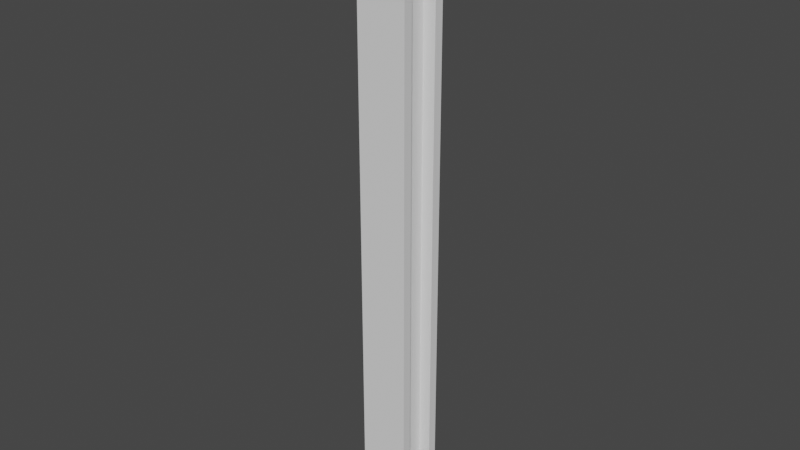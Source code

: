 # Source: Steel_Beam.blend  (saved by Blender 2.82.7; exported with 4.5.12 LTS)
import bpy
from mathutils import Matrix  # noqa: F401  (used for matrix-valued properties, if any)

bpy.ops.wm.read_factory_settings(use_empty=True)
scene = bpy.context.scene
scene.name = 'Scene'

# ---- collections
col_collection = bpy.data.collections.new('Collection'); scene.collection.children.link(col_collection)

# ---- world
world_world = bpy.data.worlds.new('World'); scene.world = world_world
world_world.use_nodes = True; world_world.node_tree.nodes.clear()
_N = world_world.node_tree.nodes; _L = world_world.node_tree.links
n0 = _N.new('ShaderNodeOutputWorld'); n0.name = 'World Output'; n0.location = (300, 300)
n1 = _N.new('ShaderNodeBackground'); n1.name = 'Background'; n1.location = (10, 300)
n1.inputs[0].default_value = (0.05088, 0.05088, 0.05088, 1.0)
_L.new(n1.outputs[0], n0.inputs[0])
n0.is_active_output = True
world_world.color = (0.05088, 0.05088, 0.05088)
world_world.use_sun_shadow = False
world_world.sun_shadow_jitter_overblur = 0.0

# ---- meshes
me_plane_001 = bpy.data.meshes.new('Plane.001')
me_plane_001.from_pydata([(0.4105, -0.4017, 0.0), (0.2052, -0.4017, 0.0), (0.4105, -0.2496, 0.0), (0.2052, -0.2496, 0.0), (0.2052, -0.4017, 10.0), (0.4105, -0.4017, 10.0), (0.2052, -0.2496, 10.0), (0.4105, -0.2496, 10.0), (-0.4105, -0.4017, 0.0), (2.665e-09, -0.4017, 0.0), (-0.2052, -0.4017, 0.0), (-0.4105, -0.2496, 0.0), (2.665e-09, -0.2496, 0.0), (-0.2052, -0.2496, 0.0), (-0.2052, -0.4017, 10.0), (-0.4105, -0.4017, 10.0), (2.665e-09, -0.2496, 10.0), (2.665e-09, -0.4017, 10.0), (-0.2052, -0.2496, 10.0), (-0.4105, -0.2496, 10.0), (0.4105, 0.4017, 0.0), (0.2052, 0.4017, 0.0), (0.2052, 2.154e-09, 0.0), (0.4105, 0.2496, 0.0), (0.2052, 0.2496, 0.0), (0.2052, 0.4017, 10.0), (0.4105, 0.4017, 10.0), (0.2052, 2.154e-09, 10.0), (0.2052, 0.2496, 10.0), (0.4105, 0.2496, 10.0), (-0.4105, 0.4017, 0.0), (2.665e-09, 0.4017, 0.0), (2.665e-09, 2.154e-09, 0.0), (-0.2052, 0.4017, 0.0), (-0.2052, 2.154e-09, 0.0), (-0.4105, 0.2496, 0.0), (2.665e-09, 0.2496, 0.0), (-0.2052, 0.2496, 0.0), (-0.2052, 0.4017, 10.0), (-0.4105, 0.4017, 10.0), (2.665e-09, 0.2496, 10.0), (2.665e-09, 2.154e-09, 10.0), (-0.2052, 2.154e-09, 10.0), (2.665e-09, 0.4017, 10.0), (-0.2052, 0.2496, 10.0), (-0.4105, 0.2496, 10.0)], [], [(12, 32, 22, 3), (9, 12, 3, 1), (1, 3, 2, 0), (16, 6, 27, 41), (17, 4, 6, 16), (4, 5, 7, 6), (1, 0, 5, 4), (2, 3, 6, 7), (0, 2, 7, 5), (9, 1, 4, 17), (3, 22, 27, 6), (12, 13, 34, 32), (9, 10, 13, 12), (10, 8, 11, 13), (16, 41, 42, 18), (17, 16, 18, 14), (14, 18, 19, 15), (10, 14, 15, 8), (11, 19, 18, 13), (8, 15, 19, 11), (9, 17, 14, 10), (32, 41, 16, 12), (12, 16, 17, 9), (13, 18, 42, 34), (36, 24, 22, 32), (31, 21, 24, 36), (21, 20, 23, 24), (40, 41, 27, 28), (43, 40, 28, 25), (25, 28, 29, 26), (22, 27, 41, 32), (21, 25, 26, 20), (23, 29, 28, 24), (20, 26, 29, 23), (31, 43, 25, 21), (24, 28, 27, 22), (36, 32, 34, 37), (31, 36, 37, 33), (33, 37, 35, 30), (40, 44, 42, 41), (43, 38, 44, 40), (38, 39, 45, 44), (34, 32, 41, 42), (33, 30, 39, 38), (35, 37, 44, 45), (30, 35, 45, 39), (31, 33, 38, 43), (32, 36, 40, 41), (36, 31, 43, 40), (37, 34, 42, 44)])
_uv = me_plane_001.uv_layers.new(name='UVMap')
_uv.uv.foreach_set('vector', [0.5, 0.1893, 0.5, 0.5, 0.75, 0.5, 0.75, 0.1893, 0.5, 0.0, 0.5, 0.1893, 0.75, 0.1893, 0.75, 0.0, 0.75, 0.0, 0.75, 0.1893, 1.0, 0.1893, 1.0, 0.0, 0.5, 0.1893, 0.75, 0.1893, 0.75, 0.5, 0.5, 0.5, 0.5, 0.0, 0.75, 0.0, 0.75, 0.1893, 0.5, 0.1893, 0.75, 0.0, 1.0, 0.0, 1.0, 0.1893, 0.75, 0.1893, 0.75, 0.0, 1.0, 0.0, 1.0, 0.0, 0.75, 0.0, 1.0, 0.1893, 0.75, 0.1893, 0.75, 0.1893, 1.0, 0.1893, 1.0, 0.0, 1.0, 0.1893, 1.0, 0.1893, 1.0, 0.0, 0.5, 0.0, 0.75, 0.0, 0.75, 0.0, 0.5, 0.0, 0.75, 0.1893, 0.75, 0.5, 0.75, 0.5, 0.75, 0.1893, 0.5, 0.1893, 0.75, 0.1893, 0.75, 0.5, 0.5, 0.5, 0.5, 0.0, 0.75, 0.0, 0.75, 0.1893, 0.5, 0.1893, 0.75, 0.0, 1.0, 0.0, 1.0, 0.1893, 0.75, 0.1893, 0.5, 0.1893, 0.5, 0.5, 0.75, 0.5, 0.75, 0.1893, 0.5, 0.0, 0.5, 0.1893, 0.75, 0.1893, 0.75, 0.0, 0.75, 0.0, 0.75, 0.1893, 1.0, 0.1893, 1.0, 0.0, 0.75, 0.0, 0.75, 0.0, 1.0, 0.0, 1.0, 0.0, 1.0, 0.1893, 1.0, 0.1893, 0.75, 0.1893, 0.75, 0.1893, 1.0, 0.0, 1.0, 0.0, 1.0, 0.1893, 1.0, 0.1893, 0.5, 0.0, 0.5, 0.0, 0.75, 0.0, 0.75, 0.0, 0.5, 0.5, 0.5, 0.5, 0.5, 0.1893, 0.5, 0.1893, 0.5, 0.1893, 0.5, 0.1893, 0.5, 0.0, 0.5, 0.0, 0.75, 0.1893, 0.75, 0.1893, 0.75, 0.5, 0.75, 0.5, 0.5, 0.1893, 0.75, 0.1893, 0.75, 0.5, 0.5, 0.5, 0.5, 0.0, 0.75, 0.0, 0.75, 0.1893, 0.5, 0.1893, 0.75, 0.0, 1.0, 0.0, 1.0, 0.1893, 0.75, 0.1893, 0.5, 0.1893, 0.5, 0.5, 0.75, 0.5, 0.75, 0.1893, 0.5, 0.0, 0.5, 0.1893, 0.75, 0.1893, 0.75, 0.0, 0.75, 0.0, 0.75, 0.1893, 1.0, 0.1893, 1.0, 0.0, 0.75, 0.5, 0.75, 0.5, 0.5, 0.5, 0.5, 0.5, 0.75, 0.0, 0.75, 0.0, 1.0, 0.0, 1.0, 0.0, 1.0, 0.1893, 1.0, 0.1893, 0.75, 0.1893, 0.75, 0.1893, 1.0, 0.0, 1.0, 0.0, 1.0, 0.1893, 1.0, 0.1893, 0.5, 0.0, 0.5, 0.0, 0.75, 0.0, 0.75, 0.0, 0.75, 0.1893, 0.75, 0.1893, 0.75, 0.5, 0.75, 0.5, 0.5, 0.1893, 0.5, 0.5, 0.75, 0.5, 0.75, 0.1893, 0.5, 0.0, 0.5, 0.1893, 0.75, 0.1893, 0.75, 0.0, 0.75, 0.0, 0.75, 0.1893, 1.0, 0.1893, 1.0, 0.0, 0.5, 0.1893, 0.75, 0.1893, 0.75, 0.5, 0.5, 0.5, 0.5, 0.0, 0.75, 0.0, 0.75, 0.1893, 0.5, 0.1893, 0.75, 0.0, 1.0, 0.0, 1.0, 0.1893, 0.75, 0.1893, 0.75, 0.5, 0.5, 0.5, 0.5, 0.5, 0.75, 0.5, 0.75, 0.0, 1.0, 0.0, 1.0, 0.0, 0.75, 0.0, 1.0, 0.1893, 0.75, 0.1893, 0.75, 0.1893, 1.0, 0.1893, 1.0, 0.0, 1.0, 0.1893, 1.0, 0.1893, 1.0, 0.0, 0.5, 0.0, 0.75, 0.0, 0.75, 0.0, 0.5, 0.0, 0.5, 0.5, 0.5, 0.1893, 0.5, 0.1893, 0.5, 0.5, 0.5, 0.1893, 0.5, 0.0, 0.5, 0.0, 0.5, 0.1893, 0.75, 0.1893, 0.75, 0.5, 0.75, 0.5, 0.75, 0.1893])
me_plane_001.use_remesh_fix_poles = True
me_plane_001.use_remesh_preserve_attributes = False
me_plane_001.use_mirror_vertex_groups = False
me_plane_001.update()

# ---- objects
ob_plane = bpy.data.objects.new('Plane', me_plane_001)

# ---- transforms, parenting, visibility, modifiers, constraints
ob_plane.location = (0.0, 0.0, 0.0)
ob_plane.lineart.crease_threshold = 0.0

# ---- collection membership
col_collection.objects.link(ob_plane)

# ---- scene / render settings (as saved in the file)
scene.frame_start = 1; scene.frame_end = 250; scene.frame_set(0)
scene.render.engine = 'BLENDER_EEVEE_NEXT'
scene.cycles.use_denoising = False
scene.cycles.samples = 128
scene.cycles.sampling_pattern = 'TABULATED_SOBOL'
scene.cycles.use_adaptive_sampling = False
scene.cycles.use_light_tree = False
scene.view_settings.view_transform = 'Filmic'
bpy.context.view_layer.update()

# ---- added for rendering (the .blend has no active camera and no usable light): camera, sun
cam_auto = bpy.data.cameras.new('AutoCamera')
cam_auto.lens = 50.0
cam_auto.sensor_width = 36.0
cam_auto.clip_end = 1000.0
ob_auto_camera = bpy.data.objects.new('AutoCamera', cam_auto)
scene.collection.objects.link(ob_auto_camera)
ob_auto_camera.location = (9.31707, -11.1805, 12.4558)
ob_auto_camera.rotation_euler = (1.09748, -7.21219e-08, 0.694738)
scene.camera = ob_auto_camera
light_auto_sun = bpy.data.lights.new('AutoSun', 'SUN')
light_auto_sun.energy = 3.0
light_auto_sun.angle = 0.0523599
ob_auto_sun = bpy.data.objects.new('AutoSun', light_auto_sun)
scene.collection.objects.link(ob_auto_sun)
ob_auto_sun.rotation_euler = (0.872665, 0.174533, 0.523599)
bpy.context.view_layer.update()
